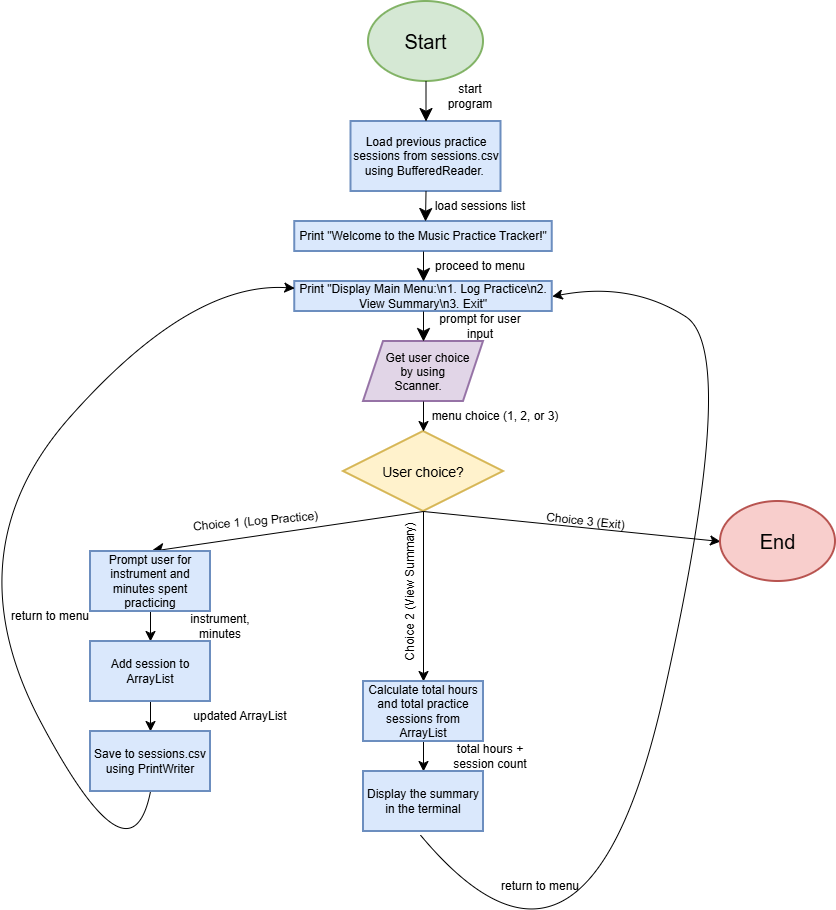

The diagram above was exported from draw.io. Its source (the exported page's mxGraphModel, read from the mxfile embedded in the PNG):
<mxGraphModel dx="2202" dy="1080" grid="1" gridSize="10" guides="1" tooltips="1" connect="1" arrows="1" fold="1" page="1" pageScale="1" pageWidth="850" pageHeight="1100" math="0" shadow="0">
  <root>
    <mxCell id="0" />
    <mxCell id="1" parent="0" />
    <mxCell id="QLbJeh8kmKi7z8iSQaRY-1" parent="1" style="ellipse;whiteSpace=wrap;html=1;shapeInside=1;fillColor=#d5e8d4;strokeColor=#82b366;strokeWidth=2;" value="&lt;font style=&quot;font-size: 20px;&quot;&gt;Start&lt;/font&gt;" vertex="1">
      <mxGeometry height="80" width="115" x="368" y="10" as="geometry" />
    </mxCell>
    <mxCell id="QLbJeh8kmKi7z8iSQaRY-4" parent="1" style="rounded=0;whiteSpace=wrap;html=1;fillColor=#dae8fc;strokeColor=#6c8ebf;strokeWidth=2;" value="Load previous practice sessions from sessions.csv using BufferedReader.&amp;nbsp;" vertex="1">
      <mxGeometry height="70" width="150" x="350.5" y="130" as="geometry" />
    </mxCell>
    <mxCell id="QLbJeh8kmKi7z8iSQaRY-5" edge="1" parent="1" source="QLbJeh8kmKi7z8iSQaRY-1" style="endArrow=classic;html=1;rounded=0;fontSize=12;defaultLabelBackgroundColor=page;startSize=8;endSize=11;curved=1;exitX=0.5;exitY=1;exitDx=0;exitDy=0;entryX=0.5;entryY=0;entryDx=0;entryDy=0;" target="QLbJeh8kmKi7z8iSQaRY-4" value="">
      <mxGeometry height="50" relative="1" width="50" as="geometry">
        <mxPoint x="410" y="160" as="sourcePoint" />
        <mxPoint x="460" y="110" as="targetPoint" />
      </mxGeometry>
    </mxCell>
    <mxCell id="QLbJeh8kmKi7z8iSQaRY-6" parent="1" style="rounded=0;whiteSpace=wrap;html=1;fillColor=#dae8fc;strokeColor=#6c8ebf;strokeWidth=2;" value="Print &quot;Welcome to the Music Practice Tracker!&quot;" vertex="1">
      <mxGeometry height="30" width="257.5" x="294.25" y="230" as="geometry" />
    </mxCell>
    <mxCell id="QLbJeh8kmKi7z8iSQaRY-7" edge="1" parent="1" source="QLbJeh8kmKi7z8iSQaRY-4" style="endArrow=classic;html=1;rounded=0;fontSize=12;defaultLabelBackgroundColor=page;startSize=8;endSize=11;curved=1;exitX=0.5;exitY=1;exitDx=0;exitDy=0;entryX=0.5;entryY=0;entryDx=0;entryDy=0;" value="">
      <mxGeometry height="50" relative="1" width="50" as="geometry">
        <mxPoint x="425" y="190" as="sourcePoint" />
        <mxPoint x="425" y="230" as="targetPoint" />
      </mxGeometry>
    </mxCell>
    <mxCell id="QLbJeh8kmKi7z8iSQaRY-8" parent="1" style="shape=parallelogram;perimeter=parallelogramPerimeter;whiteSpace=wrap;html=1;shapeInside=1;fixedSize=1;fillColor=#e1d5e7;strokeColor=#9673a6;strokeWidth=2;" value="Get user choice by using Scanner." vertex="1">
      <mxGeometry height="60" width="120" x="363" y="350" as="geometry" />
    </mxCell>
    <mxCell id="QLbJeh8kmKi7z8iSQaRY-13" parent="1" style="rounded=0;whiteSpace=wrap;html=1;fillColor=#dae8fc;strokeColor=#6c8ebf;strokeWidth=2;" value="Print &quot;Display Main Menu:\n1. Log Practice\n2. View Summary\n3. Exit&quot;" vertex="1">
      <mxGeometry height="30" width="257.5" x="294.25" y="290" as="geometry" />
    </mxCell>
    <mxCell id="QLbJeh8kmKi7z8iSQaRY-15" edge="1" parent="1" source="QLbJeh8kmKi7z8iSQaRY-6" style="endArrow=classic;html=1;rounded=0;fontSize=12;defaultLabelBackgroundColor=page;startSize=8;endSize=11;curved=1;exitX=0.5;exitY=1;exitDx=0;exitDy=0;entryX=0.5;entryY=0;entryDx=0;entryDy=0;" target="QLbJeh8kmKi7z8iSQaRY-13" value="">
      <mxGeometry height="50" relative="1" width="50" as="geometry">
        <mxPoint x="380" y="340" as="sourcePoint" />
        <mxPoint x="430" y="290" as="targetPoint" />
      </mxGeometry>
    </mxCell>
    <mxCell id="QLbJeh8kmKi7z8iSQaRY-17" edge="1" parent="1" source="QLbJeh8kmKi7z8iSQaRY-13" style="endArrow=classic;html=1;rounded=0;fontSize=12;defaultLabelBackgroundColor=page;startSize=8;endSize=11;curved=1;exitX=0.5;exitY=1;exitDx=0;exitDy=0;entryX=0.5;entryY=0;entryDx=0;entryDy=0;" target="QLbJeh8kmKi7z8iSQaRY-8" value="">
      <mxGeometry height="50" relative="1" width="50" as="geometry">
        <mxPoint x="300.5" y="380" as="sourcePoint" />
        <mxPoint x="350.5" y="330" as="targetPoint" />
      </mxGeometry>
    </mxCell>
    <mxCell id="QLbJeh8kmKi7z8iSQaRY-18" parent="1" style="rhombus;whiteSpace=wrap;html=1;shapeInside=1;fillColor=#fff2cc;strokeColor=#d6b656;strokeWidth=2;" value="&lt;font style=&quot;font-size: 14px;&quot;&gt;User choice?&lt;/font&gt;" vertex="1">
      <mxGeometry height="80" width="160" x="343" y="440" as="geometry" />
    </mxCell>
    <mxCell id="QLbJeh8kmKi7z8iSQaRY-19" edge="1" parent="1" source="QLbJeh8kmKi7z8iSQaRY-8" style="endArrow=classic;html=1;rounded=0;fontSize=12;defaultLabelBackgroundColor=page;startSize=8;endSize=8;curved=1;exitX=0.5;exitY=1;exitDx=0;exitDy=0;entryX=0.5;entryY=0;entryDx=0;entryDy=0;" target="QLbJeh8kmKi7z8iSQaRY-18" value="">
      <mxGeometry height="50" relative="1" width="50" as="geometry">
        <mxPoint x="500.5" y="400" as="sourcePoint" />
        <mxPoint x="550.5" y="350" as="targetPoint" />
      </mxGeometry>
    </mxCell>
    <mxCell id="QLbJeh8kmKi7z8iSQaRY-23" edge="1" parent="1" source="QLbJeh8kmKi7z8iSQaRY-18" style="endArrow=classic;html=1;rounded=0;fontSize=12;defaultLabelBackgroundColor=page;startSize=8;endSize=11;curved=1;exitX=0.5;exitY=1;exitDx=0;exitDy=0;entryX=0.5;entryY=0;entryDx=0;entryDy=0;" target="QLbJeh8kmKi7z8iSQaRY-34" value="">
      <mxGeometry height="50" relative="1" width="50" as="geometry">
        <mxPoint x="370" y="800" as="sourcePoint" />
        <mxPoint x="150" y="560" as="targetPoint" />
      </mxGeometry>
    </mxCell>
    <mxCell id="QLbJeh8kmKi7z8iSQaRY-24" edge="1" parent="1" source="QLbJeh8kmKi7z8iSQaRY-18" style="endArrow=classic;html=1;rounded=0;fontSize=12;defaultLabelBackgroundColor=page;startSize=8;endSize=8;curved=1;exitX=0.5;exitY=1;exitDx=0;exitDy=0;" value="">
      <mxGeometry height="50" relative="1" width="50" as="geometry">
        <mxPoint x="370" y="800" as="sourcePoint" />
        <mxPoint x="423" y="690" as="targetPoint" />
      </mxGeometry>
    </mxCell>
    <mxCell id="QLbJeh8kmKi7z8iSQaRY-25" edge="1" parent="1" source="QLbJeh8kmKi7z8iSQaRY-18" style="endArrow=classic;html=1;rounded=0;fontSize=12;defaultLabelBackgroundColor=page;startSize=8;endSize=8;curved=1;exitX=0.5;exitY=1;exitDx=0;exitDy=0;entryX=0;entryY=0.5;entryDx=0;entryDy=0;" target="QLbJeh8kmKi7z8iSQaRY-33" value="">
      <mxGeometry height="50" relative="1" width="50" as="geometry">
        <mxPoint x="370" y="800" as="sourcePoint" />
        <mxPoint x="710" y="560" as="targetPoint" />
      </mxGeometry>
    </mxCell>
    <mxCell id="QLbJeh8kmKi7z8iSQaRY-26" parent="1" style="text;html=1;whiteSpace=wrap;strokeColor=none;fillColor=none;align=center;verticalAlign=middle;rounded=0;rotation=-5;" value="Choice 1 (Log Practice)" vertex="1">
      <mxGeometry height="20" width="130.5" x="190" y="520" as="geometry" />
    </mxCell>
    <mxCell id="QLbJeh8kmKi7z8iSQaRY-30" parent="1" style="text;html=1;whiteSpace=wrap;strokeColor=none;fillColor=none;align=center;verticalAlign=middle;rounded=0;rotation=-90;" value="Choice 2 (View Summary)" vertex="1">
      <mxGeometry height="20" width="160" x="330" y="590" as="geometry" />
    </mxCell>
    <mxCell id="QLbJeh8kmKi7z8iSQaRY-32" parent="1" style="text;html=1;whiteSpace=wrap;strokeColor=none;fillColor=none;align=center;verticalAlign=middle;rounded=0;rotation=6;" value="Choice 3 (Exit)" vertex="1">
      <mxGeometry height="20" width="130.5" x="520.003261477963" y="519.9988591952022" as="geometry" />
    </mxCell>
    <mxCell id="QLbJeh8kmKi7z8iSQaRY-33" parent="1" style="ellipse;whiteSpace=wrap;html=1;shapeInside=1;fillColor=#f8cecc;strokeColor=#b85450;strokeWidth=2;" value="&lt;font style=&quot;font-size: 20px;&quot;&gt;End&lt;/font&gt;" vertex="1">
      <mxGeometry height="80" width="115" x="720" y="510" as="geometry" />
    </mxCell>
    <mxCell id="QLbJeh8kmKi7z8iSQaRY-37" edge="1" parent="1" source="QLbJeh8kmKi7z8iSQaRY-34" style="edgeStyle=none;curved=1;rounded=0;curveGeometry=1;orthogonalLoop=1;jettySize=auto;html=1;exitX=0.5;exitY=1;exitDx=0;exitDy=0;entryX=0.5;entryY=0;entryDx=0;entryDy=0;fontSize=12;defaultLabelBackgroundColor=page;startSize=8;endSize=8;" target="QLbJeh8kmKi7z8iSQaRY-36">
      <mxGeometry relative="1" as="geometry" />
    </mxCell>
    <mxCell id="QLbJeh8kmKi7z8iSQaRY-34" parent="1" style="rounded=0;whiteSpace=wrap;html=1;fillColor=#dae8fc;strokeColor=#6c8ebf;strokeWidth=2;" value="Prompt user for instrument and minutes spent practicing" vertex="1">
      <mxGeometry height="60" width="120" x="90" y="560" as="geometry" />
    </mxCell>
    <mxCell id="QLbJeh8kmKi7z8iSQaRY-39" edge="1" parent="1" source="QLbJeh8kmKi7z8iSQaRY-36" style="edgeStyle=none;curved=1;rounded=0;curveGeometry=1;orthogonalLoop=1;jettySize=auto;html=1;exitX=0.5;exitY=1;exitDx=0;exitDy=0;entryX=0.5;entryY=0;entryDx=0;entryDy=0;fontSize=12;defaultLabelBackgroundColor=page;startSize=8;endSize=8;" target="QLbJeh8kmKi7z8iSQaRY-38">
      <mxGeometry relative="1" as="geometry" />
    </mxCell>
    <mxCell id="QLbJeh8kmKi7z8iSQaRY-36" parent="1" style="rounded=0;whiteSpace=wrap;html=1;fillColor=#dae8fc;strokeColor=#6c8ebf;strokeWidth=2;" value="Add session to ArrayList" vertex="1">
      <mxGeometry height="60" width="120" x="90" y="650" as="geometry" />
    </mxCell>
    <mxCell id="QLbJeh8kmKi7z8iSQaRY-40" edge="1" parent="1" source="QLbJeh8kmKi7z8iSQaRY-38" style="edgeStyle=none;curved=1;rounded=0;curveGeometry=1;orthogonalLoop=1;jettySize=auto;html=1;exitX=0.5;exitY=1;exitDx=0;exitDy=0;fontSize=12;defaultLabelBackgroundColor=page;startSize=8;endSize=8;" target="QLbJeh8kmKi7z8iSQaRY-13">
      <mxGeometry relative="1" x="-0.0084" as="geometry">
        <Array as="points">
          <mxPoint x="130" y="900" />
          <mxPoint x="-50" y="560" />
          <mxPoint x="190" y="290" />
        </Array>
        <mxPoint x="290" y="310" as="targetPoint" />
      </mxGeometry>
    </mxCell>
    <mxCell id="QLbJeh8kmKi7z8iSQaRY-38" parent="1" style="rounded=0;whiteSpace=wrap;html=1;fillColor=#dae8fc;strokeColor=#6c8ebf;strokeWidth=2;" value="Save to sessions.csv using PrintWriter" vertex="1">
      <mxGeometry height="60" width="120" x="90" y="740" as="geometry" />
    </mxCell>
    <mxCell id="QLbJeh8kmKi7z8iSQaRY-43" edge="1" parent="1" source="QLbJeh8kmKi7z8iSQaRY-41" style="edgeStyle=none;curved=1;rounded=0;curveGeometry=1;orthogonalLoop=1;jettySize=auto;html=1;exitX=0.5;exitY=1;exitDx=0;exitDy=0;entryX=0.5;entryY=0;entryDx=0;entryDy=0;fontSize=12;defaultLabelBackgroundColor=page;startSize=8;endSize=8;" target="QLbJeh8kmKi7z8iSQaRY-42">
      <mxGeometry relative="1" as="geometry" />
    </mxCell>
    <mxCell id="QLbJeh8kmKi7z8iSQaRY-41" parent="1" style="rounded=0;whiteSpace=wrap;html=1;fillColor=#dae8fc;strokeColor=#6c8ebf;strokeWidth=2;" value="Calculate total hours and total practice sessions from ArrayList" vertex="1">
      <mxGeometry height="60" width="120" x="363" y="690" as="geometry" />
    </mxCell>
    <mxCell id="QLbJeh8kmKi7z8iSQaRY-44" edge="1" parent="1" style="edgeStyle=none;curved=1;rounded=0;curveGeometry=1;orthogonalLoop=1;jettySize=auto;html=1;exitX=0.5;exitY=1;exitDx=0;exitDy=0;entryX=1;entryY=0.5;entryDx=0;entryDy=0;fontSize=12;defaultLabelBackgroundColor=page;startSize=8;endSize=8;" target="QLbJeh8kmKi7z8iSQaRY-13">
      <mxGeometry relative="1" x="-0.0933" as="geometry">
        <Array as="points">
          <mxPoint x="587" y="1043.64" />
          <mxPoint x="740" y="360" />
          <mxPoint x="630" y="290" />
        </Array>
        <mxPoint x="420.0000000000001" y="843.64" as="sourcePoint" />
        <mxPoint x="474.5454545454545" y="370.00363636363636" as="targetPoint" />
      </mxGeometry>
    </mxCell>
    <mxCell id="QLbJeh8kmKi7z8iSQaRY-42" parent="1" style="rounded=0;whiteSpace=wrap;html=1;fillColor=#dae8fc;strokeColor=#6c8ebf;strokeWidth=2;" value="Display the summary in the terminal" vertex="1">
      <mxGeometry height="60" width="120" x="363" y="780" as="geometry" />
    </mxCell>
    <mxCell id="FHwRCIAAMV-tf3DnePvD-2" parent="1" style="text;html=1;whiteSpace=wrap;strokeColor=none;fillColor=none;align=center;verticalAlign=middle;rounded=0;rotation=0;" value="start program" vertex="1">
      <mxGeometry height="30" width="60" x="440.5" y="90" as="geometry" />
    </mxCell>
    <mxCell id="FHwRCIAAMV-tf3DnePvD-3" parent="1" style="text;html=1;whiteSpace=wrap;strokeColor=none;fillColor=none;align=center;verticalAlign=middle;rounded=0;rotation=0;" value="load sessions list" vertex="1">
      <mxGeometry height="30" width="99.5" x="430" y="200" as="geometry" />
    </mxCell>
    <mxCell id="FHwRCIAAMV-tf3DnePvD-4" parent="1" style="text;html=1;whiteSpace=wrap;strokeColor=none;fillColor=none;align=center;verticalAlign=middle;rounded=0;rotation=0;" value="proceed to menu" vertex="1">
      <mxGeometry height="30" width="99.5" x="430" y="260" as="geometry" />
    </mxCell>
    <mxCell id="FHwRCIAAMV-tf3DnePvD-5" parent="1" style="text;html=1;whiteSpace=wrap;strokeColor=none;fillColor=none;align=center;verticalAlign=middle;rounded=0;rotation=0;" value="prompt for user input" vertex="1">
      <mxGeometry height="30" width="99.5" x="430" y="320" as="geometry" />
    </mxCell>
    <mxCell id="FHwRCIAAMV-tf3DnePvD-6" parent="1" style="text;html=1;whiteSpace=wrap;strokeColor=none;fillColor=none;align=center;verticalAlign=middle;rounded=0;rotation=0;" value="menu choice (1, 2, or 3)" vertex="1">
      <mxGeometry height="30" width="139.5" x="425" y="410" as="geometry" />
    </mxCell>
    <mxCell id="FHwRCIAAMV-tf3DnePvD-7" parent="1" style="text;html=1;whiteSpace=wrap;strokeColor=none;fillColor=none;align=center;verticalAlign=middle;rounded=0;rotation=0;" value="instrument, minutes" vertex="1">
      <mxGeometry height="30" width="99.5" x="170" y="620" as="geometry" />
    </mxCell>
    <mxCell id="FHwRCIAAMV-tf3DnePvD-8" parent="1" style="text;html=1;whiteSpace=wrap;strokeColor=none;fillColor=none;align=center;verticalAlign=middle;rounded=0;rotation=0;" value="updated ArrayList" vertex="1">
      <mxGeometry height="30" width="99.5" x="190" y="710" as="geometry" />
    </mxCell>
    <mxCell id="FHwRCIAAMV-tf3DnePvD-9" parent="1" style="text;html=1;whiteSpace=wrap;strokeColor=none;fillColor=none;align=center;verticalAlign=middle;rounded=0;rotation=0;" value="return to menu" vertex="1">
      <mxGeometry height="30" width="99.5" y="610" as="geometry" />
    </mxCell>
    <mxCell id="FHwRCIAAMV-tf3DnePvD-10" parent="1" style="text;html=1;whiteSpace=wrap;strokeColor=none;fillColor=none;align=center;verticalAlign=middle;rounded=0;rotation=0;" value="total hours + session count" vertex="1">
      <mxGeometry height="30" width="99.5" x="440" y="750" as="geometry" />
    </mxCell>
    <mxCell id="FHwRCIAAMV-tf3DnePvD-11" parent="1" style="text;html=1;whiteSpace=wrap;strokeColor=none;fillColor=none;align=center;verticalAlign=middle;rounded=0;rotation=0;" value="return to menu" vertex="1">
      <mxGeometry height="30" width="99.5" x="490" y="880" as="geometry" />
    </mxCell>
  </root>
</mxGraphModel>